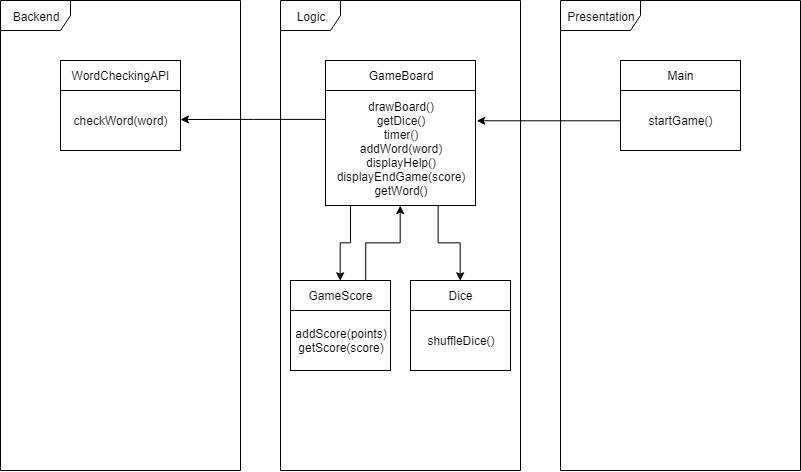

The diagram above was exported from draw.io. Its source (the exported page's mxGraphModel, read from the mxfile embedded in the PNG):
<mxGraphModel dx="961" dy="528" grid="1" gridSize="10" guides="1" tooltips="1" connect="1" arrows="1" fold="1" page="1" pageScale="1.5" pageWidth="1169" pageHeight="826" background="none" math="0" shadow="0">
  <root>
    <mxCell id="0" style=";html=1;" />
    <mxCell id="1" style=";html=1;" parent="0" />
    <mxCell id="ka9QMpUggM2X8WqdLAAU-2" value="Presentation" style="shape=umlFrame;whiteSpace=wrap;html=1;width=80;height=30;" vertex="1" parent="1">
      <mxGeometry x="920" y="160" width="240" height="470" as="geometry" />
    </mxCell>
    <mxCell id="ka9QMpUggM2X8WqdLAAU-1" value="Backend" style="shape=umlFrame;whiteSpace=wrap;html=1;width=70;height=30;" vertex="1" parent="1">
      <mxGeometry x="360" y="160" width="240" height="470" as="geometry" />
    </mxCell>
    <mxCell id="ka9QMpUggM2X8WqdLAAU-3" value="Logic" style="shape=umlFrame;whiteSpace=wrap;html=1;width=60;height=30;shadow=0;" vertex="1" parent="1">
      <mxGeometry x="640" y="160" width="240" height="470" as="geometry" />
    </mxCell>
    <mxCell id="f3Ls30lHDXdFSnOR8z_f-2" value="Main" style="rounded=0;whiteSpace=wrap;html=1;" parent="1" vertex="1">
      <mxGeometry x="980" y="220" width="120" height="30" as="geometry" />
    </mxCell>
    <mxCell id="ka9QMpUggM2X8WqdLAAU-8" style="edgeStyle=orthogonalEdgeStyle;rounded=0;orthogonalLoop=1;jettySize=auto;html=1;" edge="1" parent="1">
      <mxGeometry relative="1" as="geometry">
        <mxPoint x="980" y="280" as="sourcePoint" />
        <mxPoint x="836" y="280" as="targetPoint" />
        <Array as="points">
          <mxPoint x="980" y="280" />
          <mxPoint x="836" y="280" />
        </Array>
      </mxGeometry>
    </mxCell>
    <mxCell id="f3Ls30lHDXdFSnOR8z_f-9" value="startGame()" style="rounded=0;whiteSpace=wrap;html=1;" parent="1" vertex="1">
      <mxGeometry x="980" y="250" width="120" height="60" as="geometry" />
    </mxCell>
    <mxCell id="f3Ls30lHDXdFSnOR8z_f-10" value="WordCheckingAPI" style="rounded=0;whiteSpace=wrap;html=1;" parent="1" vertex="1">
      <mxGeometry x="420" y="220" width="120" height="30" as="geometry" />
    </mxCell>
    <mxCell id="f3Ls30lHDXdFSnOR8z_f-11" value="checkWord(word)" style="rounded=0;whiteSpace=wrap;html=1;" parent="1" vertex="1">
      <mxGeometry x="420" y="250" width="120" height="60" as="geometry" />
    </mxCell>
    <mxCell id="f3Ls30lHDXdFSnOR8z_f-12" value="GameBoard" style="rounded=0;whiteSpace=wrap;html=1;" parent="1" vertex="1">
      <mxGeometry x="685" y="220" width="150" height="30" as="geometry" />
    </mxCell>
    <mxCell id="ka9QMpUggM2X8WqdLAAU-4" style="edgeStyle=orthogonalEdgeStyle;rounded=0;orthogonalLoop=1;jettySize=auto;html=1;exitX=0.75;exitY=1;exitDx=0;exitDy=0;entryX=0.5;entryY=0;entryDx=0;entryDy=0;" edge="1" parent="1" source="f3Ls30lHDXdFSnOR8z_f-13" target="f3Ls30lHDXdFSnOR8z_f-16">
      <mxGeometry relative="1" as="geometry" />
    </mxCell>
    <mxCell id="ka9QMpUggM2X8WqdLAAU-5" style="edgeStyle=orthogonalEdgeStyle;rounded=0;orthogonalLoop=1;jettySize=auto;html=1;exitX=0;exitY=0.25;exitDx=0;exitDy=0;" edge="1" parent="1" source="f3Ls30lHDXdFSnOR8z_f-13">
      <mxGeometry relative="1" as="geometry">
        <mxPoint x="540" y="279" as="targetPoint" />
      </mxGeometry>
    </mxCell>
    <mxCell id="ka9QMpUggM2X8WqdLAAU-6" style="edgeStyle=orthogonalEdgeStyle;rounded=0;orthogonalLoop=1;jettySize=auto;html=1;entryX=0.5;entryY=0;entryDx=0;entryDy=0;" edge="1" parent="1" target="f3Ls30lHDXdFSnOR8z_f-14">
      <mxGeometry relative="1" as="geometry">
        <mxPoint x="710" y="365" as="sourcePoint" />
        <Array as="points">
          <mxPoint x="710" y="365" />
          <mxPoint x="710" y="402" />
          <mxPoint x="700" y="402" />
        </Array>
      </mxGeometry>
    </mxCell>
    <mxCell id="f3Ls30lHDXdFSnOR8z_f-13" value="drawBoard()&lt;br&gt;getDice()&lt;br&gt;timer()&lt;br&gt;addWord(word)&lt;br&gt;displayHelp()&lt;br&gt;displayEndGame(score)&lt;br&gt;getWord()&lt;br&gt;" style="rounded=0;whiteSpace=wrap;html=1;" parent="1" vertex="1">
      <mxGeometry x="685" y="250" width="150" height="115" as="geometry" />
    </mxCell>
    <mxCell id="ka9QMpUggM2X8WqdLAAU-7" style="edgeStyle=orthogonalEdgeStyle;rounded=0;orthogonalLoop=1;jettySize=auto;html=1;exitX=0.75;exitY=0;exitDx=0;exitDy=0;entryX=0.5;entryY=1;entryDx=0;entryDy=0;" edge="1" parent="1" source="f3Ls30lHDXdFSnOR8z_f-14" target="f3Ls30lHDXdFSnOR8z_f-13">
      <mxGeometry relative="1" as="geometry" />
    </mxCell>
    <mxCell id="f3Ls30lHDXdFSnOR8z_f-14" value="GameScore&lt;br&gt;" style="rounded=0;whiteSpace=wrap;html=1;" parent="1" vertex="1">
      <mxGeometry x="650" y="440" width="100" height="30" as="geometry" />
    </mxCell>
    <mxCell id="f3Ls30lHDXdFSnOR8z_f-15" value="addScore(points)&lt;br&gt;getScore(score)" style="rounded=0;whiteSpace=wrap;html=1;" parent="1" vertex="1">
      <mxGeometry x="650" y="470" width="100" height="60" as="geometry" />
    </mxCell>
    <mxCell id="f3Ls30lHDXdFSnOR8z_f-16" value="Dice" style="rounded=0;whiteSpace=wrap;html=1;" parent="1" vertex="1">
      <mxGeometry x="770" y="440" width="100" height="30" as="geometry" />
    </mxCell>
    <mxCell id="f3Ls30lHDXdFSnOR8z_f-17" value="shuffleDice()" style="rounded=0;whiteSpace=wrap;html=1;" parent="1" vertex="1">
      <mxGeometry x="770" y="470" width="100" height="60" as="geometry" />
    </mxCell>
  </root>
</mxGraphModel>